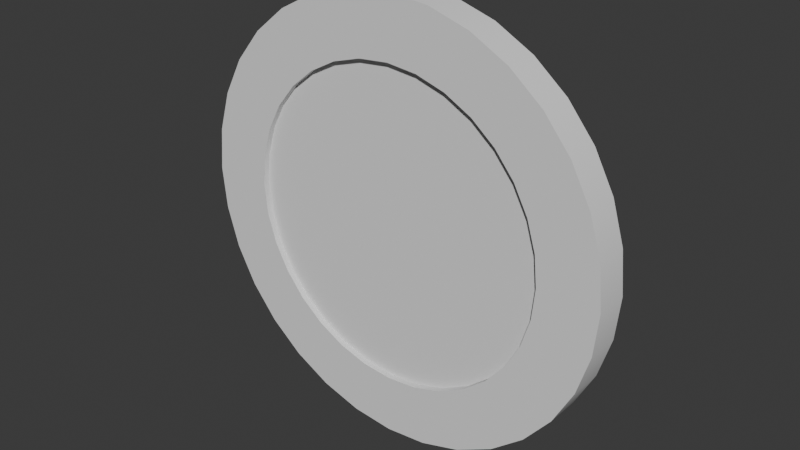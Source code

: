 # Source: Coin.blend  (saved by Blender 5.0.118; exported with 4.5.12 LTS)
import bpy
from mathutils import Matrix  # noqa: F401  (used for matrix-valued properties, if any)

bpy.ops.wm.read_factory_settings(use_empty=True)
scene = bpy.context.scene
scene.name = 'Scene'

# ---- collections
col_collection = bpy.data.collections.new('Collection'); scene.collection.children.link(col_collection)

# ---- node groups
ng_smooth_by_angle = bpy.data.node_groups.new('Smooth by Angle', 'GeometryNodeTree')
_s = ng_smooth_by_angle.interface.new_socket(name='Mesh', in_out='OUTPUT', socket_type='NodeSocketGeometry')
_s = ng_smooth_by_angle.interface.new_socket(name='Mesh', in_out='INPUT', socket_type='NodeSocketGeometry')
_s = ng_smooth_by_angle.interface.new_socket(name='Angle', in_out='INPUT', socket_type='NodeSocketFloat')
_s.subtype = 'ANGLE'
_s.default_value = 0.5236
_s.min_value = 0.0
_s.max_value = 3.142
_s.description = 'Maximum face angle for smooth edges'
_s = ng_smooth_by_angle.interface.new_socket(name='Ignore Sharpness', in_out='INPUT', socket_type='NodeSocketBool')
_s.force_non_field = True
ng_smooth_by_angle.is_modifier = True
_N = ng_smooth_by_angle.nodes; _L = ng_smooth_by_angle.links
n0 = _N.new('GeometryNodeSetShadeSmooth'); n0.name = 'Set Shade Smooth'; n0.location = (120, -80)
n0.domain = 'EDGE'
n1 = _N.new('GeometryNodeSetShadeSmooth'); n1.name = 'Set Shade Smooth.001'; n1.location = (300, -80)
n2 = _N.new('NodeGroupOutput'); n2.name = 'Group Output'; n2.location = (480, -80)
n3 = _N.new('GeometryNodeInputMeshEdgeAngle'); n3.name = 'Edge Angle'; n3.location = (-440, -240)
n4 = _N.new('NodeGroupInput'); n4.name = 'Group Input'; n4.location = (-80, -80)
n5 = _N.new('GeometryNodeInputEdgeSmooth'); n5.name = 'Is Edge Smooth'; n5.location = (-260, -120)
n6 = _N.new('GeometryNodeInputShadeSmooth'); n6.name = 'Is Shade Smooth'; n6.location = (-440, -397)
n7 = _N.new('FunctionNodeCompare'); n7.name = 'Compare'; n7.location = (-260, -260)
n7.operation = 'LESS_EQUAL'
n7.inputs[6].default_value = (0.0, 0.0, 0.0, 0.0)
n7.inputs[7].default_value = (0.0, 0.0, 0.0, 0.0)
n8 = _N.new('FunctionNodeBooleanMath'); n8.name = 'Boolean Math.001'; n8.location = (-80, -260)
n9 = _N.new('NodeGroupInput'); n9.name = 'Group Input.001'; n9.location = (-440, -329)
n10 = _N.new('NodeGroupInput'); n10.name = 'Group Input.002'; n10.location = (-259, -189)
n11 = _N.new('FunctionNodeBooleanMath'); n11.name = 'Boolean Math'; n11.location = (-80, -149)
n11.operation = 'OR'
n12 = _N.new('FunctionNodeBooleanMath'); n12.name = 'Boolean Math.002'; n12.location = (-260, -380)
n12.operation = 'OR'
n13 = _N.new('NodeGroupInput'); n13.name = 'Group Input.003'; n13.location = (-440, -460)
_L.new(n3.outputs[0], n7.inputs[0])
_L.new(n1.outputs[0], n2.inputs[0])
_L.new(n9.outputs[1], n7.inputs[1])
_L.new(n7.outputs[0], n8.inputs[0])
_L.new(n4.outputs[0], n0.inputs[0])
_L.new(n0.outputs[0], n1.inputs[0])
_L.new(n8.outputs[0], n0.inputs[2])
_L.new(n10.outputs[2], n11.inputs[1])
_L.new(n5.outputs[0], n11.inputs[0])
_L.new(n11.outputs[0], n0.inputs[1])
_L.new(n13.outputs[2], n12.inputs[1])
_L.new(n6.outputs[0], n12.inputs[0])
_L.new(n12.outputs[0], n8.inputs[1])
n2.is_active_output = True

# ---- world
world_world = bpy.data.worlds.new('World'); scene.world = world_world
world_world.use_nodes = True; world_world.node_tree.nodes.clear()
_N = world_world.node_tree.nodes; _L = world_world.node_tree.links
n0 = _N.new('ShaderNodeOutputWorld'); n0.name = 'World Output'; n0.location = (200, 100)
n1 = _N.new('ShaderNodeBackground'); n1.name = 'Background'; n1.location = (-200, 100)
n1.inputs[0].default_value = (0.05088, 0.05088, 0.05088, 1.0)
_L.new(n1.outputs[0], n0.inputs[0])
n0.is_active_output = True
world_world.color = (0.05088, 0.05088, 0.05088)
world_world.sun_shadow_jitter_overblur = 0.0

# ---- meshes
me_circle = bpy.data.meshes.new('Circle')
me_circle.from_pydata([(0.0, 1.0, -0.07813), (-0.1951, 0.9808, -0.07813), (-0.3827, 0.9239, -0.07813), (-0.5556, 0.8315, -0.07813), (-0.7071, 0.7071, -0.07813), (-0.8315, 0.5556, -0.07813), (-0.9239, 0.3827, -0.07813), (-0.9808, 0.1951, -0.07812), (-1.0, -2.049e-09, -0.07812), (-0.9808, -0.1951, -0.07812), (-0.9239, -0.3827, -0.07812), (-0.8315, -0.5556, -0.07812), (-0.7071, -0.7071, -0.07812), (-0.5556, -0.8315, -0.07812), (-0.3827, -0.9239, -0.07812), (-0.1951, -0.9808, -0.07812), (0.0, -1.0, -0.07812), (0.1951, -0.9808, -0.07812), (0.3827, -0.9239, -0.07812), (0.5556, -0.8315, -0.07812), (0.7071, -0.7071, -0.07812), (0.8315, -0.5556, -0.07812), (0.9239, -0.3827, -0.07812), (0.9808, -0.1951, -0.07812), (1.0, -2.049e-09, -0.07812), (0.9808, 0.1951, -0.07812), (0.9239, 0.3827, -0.07813), (0.8315, 0.5556, -0.07813), (0.7071, 0.7071, -0.07813), (0.5556, 0.8315, -0.07813), (0.3827, 0.9239, -0.07813), (0.1951, 0.9808, -0.07813), (3.801e-09, 0.7229, -0.07813), (-0.141, 0.7091, -0.07813), (-0.2767, 0.6679, -0.07813), (-0.4016, 0.6011, -0.07813), (-0.5112, 0.5112, -0.07813), (-0.6011, 0.4016, -0.07813), (-0.6679, 0.2767, -0.07812), (-0.7091, 0.141, -0.07812), (-0.7229, 8.808e-10, -0.07812), (-0.7091, -0.141, -0.07812), (-0.6679, -0.2767, -0.07812), (-0.6011, -0.4016, -0.07812), (-0.5112, -0.5112, -0.07812), (-0.4016, -0.6011, -0.07812), (-0.2767, -0.6679, -0.07812), (-0.141, -0.7091, -0.07812), (3.801e-09, -0.7229, -0.07812), (0.141, -0.7091, -0.07812), (0.2767, -0.6679, -0.07812), (0.4016, -0.6011, -0.07812), (0.5112, -0.5112, -0.07812), (0.6011, -0.4016, -0.07812), (0.6679, -0.2767, -0.07812), (0.7091, -0.141, -0.07812), (0.7229, 8.808e-10, -0.07812), (0.7091, 0.141, -0.07812), (0.6679, 0.2767, -0.07812), (0.6011, 0.4016, -0.07813), (0.5112, 0.5112, -0.07813), (0.4016, 0.6011, -0.07813), (0.2767, 0.6679, -0.07813), (0.141, 0.7091, -0.07813), (3.801e-09, 0.7229, -0.04866), (-0.141, 0.7091, -0.04866), (-0.2767, 0.6679, -0.04866), (-0.4016, 0.6011, -0.04866), (-0.5112, 0.5112, -0.04866), (-0.6011, 0.4016, -0.04866), (-0.6679, 0.2767, -0.04866), (-0.7091, 0.141, -0.04866), (-0.7229, -4.071e-10, -0.04866), (-0.7091, -0.141, -0.04866), (-0.6679, -0.2767, -0.04866), (-0.6011, -0.4016, -0.04866), (-0.5112, -0.5112, -0.04866), (-0.4016, -0.6011, -0.04866), (-0.2767, -0.6679, -0.04866), (-0.141, -0.7091, -0.04866), (3.801e-09, -0.7229, -0.04866), (0.141, -0.7091, -0.04866), (0.2767, -0.6679, -0.04866), (0.4016, -0.6011, -0.04866), (0.5112, -0.5112, -0.04866), (0.6011, -0.4016, -0.04866), (0.6679, -0.2767, -0.04866), (0.7091, -0.141, -0.04866), (0.7229, -4.071e-10, -0.04866), (0.7091, 0.141, -0.04866), (0.6679, 0.2767, -0.04866), (0.6011, 0.4016, -0.04866), (0.5112, 0.5112, -0.04866), (0.4016, 0.6011, -0.04866), (0.2767, 0.6679, -0.04866), (0.141, 0.7091, -0.04866), (0.0, 1.0, 0.07812), (-0.1951, 0.9808, 0.07812), (-0.3827, 0.9239, 0.07812), (-0.5556, 0.8315, 0.07812), (-0.7071, 0.7071, 0.07812), (-0.8315, 0.5556, 0.07812), (-0.9239, 0.3827, 0.07812), (-0.9808, 0.1951, 0.07812), (-1.0, -3.415e-09, 0.07812), (-0.9808, -0.1951, 0.07812), (-0.9239, -0.3827, 0.07813), (-0.8315, -0.5556, 0.07813), (-0.7071, -0.7071, 0.07813), (-0.5556, -0.8315, 0.07813), (-0.3827, -0.9239, 0.07813), (-0.1951, -0.9808, 0.07813), (0.0, -1.0, 0.07813), (0.1951, -0.9808, 0.07813), (0.3827, -0.9239, 0.07813), (0.5556, -0.8315, 0.07813), (0.7071, -0.7071, 0.07813), (0.8315, -0.5556, 0.07813), (0.9239, -0.3827, 0.07813), (0.9808, -0.1951, 0.07812), (1.0, -3.415e-09, 0.07812), (0.9808, 0.1951, 0.07812), (0.9239, 0.3827, 0.07812), (0.8315, 0.5556, 0.07812), (0.7071, 0.7071, 0.07812), (0.5556, 0.8315, 0.07812), (0.3827, 0.9239, 0.07812), (0.1951, 0.9808, 0.07812), (3.801e-09, 0.7229, 0.07812), (-0.141, 0.7091, 0.07812), (-0.2767, 0.6679, 0.07812), (-0.4016, 0.6011, 0.07812), (-0.5112, 0.5112, 0.07812), (-0.6011, 0.4016, 0.07812), (-0.6679, 0.2767, 0.07812), (-0.7091, 0.141, 0.07812), (-0.7229, -1.302e-09, 0.07812), (-0.7091, -0.141, 0.07812), (-0.6679, -0.2767, 0.07812), (-0.6011, -0.4016, 0.07812), (-0.5112, -0.5112, 0.07813), (-0.4016, -0.6011, 0.07813), (-0.2767, -0.6679, 0.07812), (-0.141, -0.7091, 0.07812), (3.801e-09, -0.7229, 0.07812), (0.141, -0.7091, 0.07812), (0.2767, -0.6679, 0.07812), (0.4016, -0.6011, 0.07813), (0.5112, -0.5112, 0.07813), (0.6011, -0.4016, 0.07812), (0.6679, -0.2767, 0.07812), (0.7091, -0.141, 0.07812), (0.7229, -1.302e-09, 0.07812), (0.7091, 0.141, 0.07812), (0.6679, 0.2767, 0.07812), (0.6011, 0.4016, 0.07812), (0.5112, 0.5112, 0.07812), (0.4016, 0.6011, 0.07812), (0.2767, 0.6679, 0.07812), (0.141, 0.7091, 0.07812), (3.801e-09, 0.7229, 0.04866), (-0.141, 0.7091, 0.04866), (-0.2767, 0.6679, 0.04866), (-0.4016, 0.6011, 0.04866), (-0.5112, 0.5112, 0.04866), (-0.6011, 0.4016, 0.04866), (-0.6679, 0.2767, 0.04866), (-0.7091, 0.141, 0.04866), (-0.7229, -1.767e-09, 0.04866), (-0.7091, -0.141, 0.04866), (-0.6679, -0.2767, 0.04866), (-0.6011, -0.4016, 0.04866), (-0.5112, -0.5112, 0.04866), (-0.4016, -0.6011, 0.04866), (-0.2767, -0.6679, 0.04866), (-0.141, -0.7091, 0.04866), (3.801e-09, -0.7229, 0.04866), (0.141, -0.7091, 0.04866), (0.2767, -0.6679, 0.04866), (0.4016, -0.6011, 0.04866), (0.5112, -0.5112, 0.04866), (0.6011, -0.4016, 0.04866), (0.6679, -0.2767, 0.04866), (0.7091, -0.141, 0.04866), (0.7229, -1.767e-09, 0.04866), (0.7091, 0.141, 0.04866), (0.6679, 0.2767, 0.04866), (0.6011, 0.4016, 0.04866), (0.5112, 0.5112, 0.04866), (0.4016, 0.6011, 0.04866), (0.2767, 0.6679, 0.04866), (0.141, 0.7091, 0.04866)], [], [(25, 24, 56, 57), (12, 11, 43, 44), (26, 25, 57, 58), (13, 12, 44, 45), (27, 26, 58, 59), (14, 13, 45, 46), (1, 0, 32, 33), (28, 27, 59, 60), (15, 14, 46, 47), (2, 1, 33, 34), (29, 28, 60, 61), (16, 15, 47, 48), (3, 2, 34, 35), (30, 29, 61, 62), (17, 16, 48, 49), (4, 3, 35, 36), (31, 30, 62, 63), (18, 17, 49, 50), (5, 4, 36, 37), (0, 31, 63, 32), (19, 18, 50, 51), (6, 5, 37, 38), (20, 19, 51, 52), (7, 6, 38, 39), (21, 20, 52, 53), (8, 7, 39, 40), (22, 21, 53, 54), (9, 8, 40, 41), (23, 22, 54, 55), (10, 9, 41, 42), (24, 23, 55, 56), (11, 10, 42, 43), (52, 51, 83, 84), (39, 38, 70, 71), (53, 52, 84, 85), (40, 39, 71, 72), (54, 53, 85, 86), (41, 40, 72, 73), (55, 54, 86, 87), (42, 41, 73, 74), (56, 55, 87, 88), (43, 42, 74, 75), (57, 56, 88, 89), (44, 43, 75, 76), (58, 57, 89, 90), (45, 44, 76, 77), (59, 58, 90, 91), (46, 45, 77, 78), (33, 32, 64, 65), (60, 59, 91, 92), (47, 46, 78, 79), (34, 33, 65, 66), (61, 60, 92, 93), (48, 47, 79, 80), (35, 34, 66, 67), (62, 61, 93, 94), (49, 48, 80, 81), (36, 35, 67, 68), (63, 62, 94, 95), (50, 49, 81, 82), (37, 36, 68, 69), (32, 63, 95, 64), (51, 50, 82, 83), (38, 37, 69, 70), (65, 64, 95, 94, 93, 92, 91, 90, 89, 88, 87, 86, 85, 84, 83, 82, 81, 80, 79, 78, 77, 76, 75, 74, 73, 72, 71, 70, 69, 68, 67, 66), (121, 153, 152, 120), (108, 140, 139, 107), (122, 154, 153, 121), (109, 141, 140, 108), (123, 155, 154, 122), (110, 142, 141, 109), (97, 129, 128, 96), (124, 156, 155, 123), (111, 143, 142, 110), (98, 130, 129, 97), (125, 157, 156, 124), (112, 144, 143, 111), (99, 131, 130, 98), (126, 158, 157, 125), (113, 145, 144, 112), (100, 132, 131, 99), (127, 159, 158, 126), (114, 146, 145, 113), (101, 133, 132, 100), (96, 128, 159, 127), (115, 147, 146, 114), (102, 134, 133, 101), (116, 148, 147, 115), (103, 135, 134, 102), (117, 149, 148, 116), (104, 136, 135, 103), (118, 150, 149, 117), (105, 137, 136, 104), (119, 151, 150, 118), (106, 138, 137, 105), (120, 152, 151, 119), (107, 139, 138, 106), (148, 180, 179, 147), (135, 167, 166, 134), (149, 181, 180, 148), (136, 168, 167, 135), (150, 182, 181, 149), (137, 169, 168, 136), (151, 183, 182, 150), (138, 170, 169, 137), (152, 184, 183, 151), (139, 171, 170, 138), (153, 185, 184, 152), (140, 172, 171, 139), (154, 186, 185, 153), (141, 173, 172, 140), (155, 187, 186, 154), (142, 174, 173, 141), (129, 161, 160, 128), (156, 188, 187, 155), (143, 175, 174, 142), (130, 162, 161, 129), (157, 189, 188, 156), (144, 176, 175, 143), (131, 163, 162, 130), (158, 190, 189, 157), (145, 177, 176, 144), (132, 164, 163, 131), (159, 191, 190, 158), (146, 178, 177, 145), (133, 165, 164, 132), (128, 160, 191, 159), (147, 179, 178, 146), (134, 166, 165, 133), (161, 162, 163, 164, 165, 166, 167, 168, 169, 170, 171, 172, 173, 174, 175, 176, 177, 178, 179, 180, 181, 182, 183, 184, 185, 186, 187, 188, 189, 190, 191, 160), (7, 8, 104, 103), (6, 7, 103, 102), (5, 6, 102, 101), (4, 5, 101, 100), (3, 4, 100, 99), (2, 3, 99, 98), (1, 2, 98, 97), (0, 1, 97, 96), (31, 0, 96, 127), (30, 31, 127, 126), (29, 30, 126, 125), (28, 29, 125, 124), (27, 28, 124, 123), (26, 27, 123, 122), (25, 26, 122, 121), (24, 25, 121, 120), (23, 24, 120, 119), (22, 23, 119, 118), (21, 22, 118, 117), (20, 21, 117, 116), (19, 20, 116, 115), (18, 19, 115, 114), (17, 18, 114, 113), (16, 17, 113, 112), (15, 16, 112, 111), (14, 15, 111, 110), (13, 14, 110, 109), (12, 13, 109, 108), (11, 12, 108, 107), (10, 11, 107, 106), (9, 10, 106, 105), (8, 9, 105, 104)])
me_circle.polygons.foreach_set('use_smooth', [True] * 162)
_uv = me_circle.uv_layers.new(name='UVMap')
_uv.uv.foreach_set('vector', [0.0, 0.0, 0.0, 0.0, 0.0, 0.0, 0.0, 0.0, 0.0, 0.0, 0.0, 0.0, 0.0, 0.0, 0.0, 0.0, 0.0, 0.0, 0.0, 0.0, 0.0, 0.0, 0.0, 0.0, 0.0, 0.0, 0.0, 0.0, 0.0, 0.0, 0.0, 0.0, 0.0, 0.0, 0.0, 0.0, 0.0, 0.0, 0.0, 0.0, 0.0, 0.0, 0.0, 0.0, 0.0, 0.0, 0.0, 0.0, 0.0, 0.0, 0.0, 0.0, 0.0, 0.0, 0.0, 0.0, 0.0, 0.0, 0.0, 0.0, 0.0, 0.0, 0.0, 0.0, 0.0, 0.0, 0.0, 0.0, 0.0, 0.0, 0.0, 0.0, 0.0, 0.0, 0.0, 0.0, 0.0, 0.0, 0.0, 0.0, 0.0, 0.0, 0.0, 0.0, 0.0, 0.0, 0.0, 0.0, 0.0, 0.0, 0.0, 0.0, 0.0, 0.0, 0.0, 0.0, 0.0, 0.0, 0.0, 0.0, 0.0, 0.0, 0.0, 0.0, 0.0, 0.0, 0.0, 0.0, 0.0, 0.0, 0.0, 0.0, 0.0, 0.0, 0.0, 0.0, 0.0, 0.0, 0.0, 0.0, 0.0, 0.0, 0.0, 0.0, 0.0, 0.0, 0.0, 0.0, 0.0, 0.0, 0.0, 0.0, 0.0, 0.0, 0.0, 0.0, 0.0, 0.0, 0.0, 0.0, 0.0, 0.0, 0.0, 0.0, 0.0, 0.0, 0.0, 0.0, 0.0, 0.0, 0.0, 0.0, 0.0, 0.0, 0.0, 0.0, 0.0, 0.0, 0.0, 0.0, 0.0, 0.0, 0.0, 0.0, 0.0, 0.0, 0.0, 0.0, 0.0, 0.0, 0.0, 0.0, 0.0, 0.0, 0.0, 0.0, 0.0, 0.0, 0.0, 0.0, 0.0, 0.0, 0.0, 0.0, 0.0, 0.0, 0.0, 0.0, 0.0, 0.0, 0.0, 0.0, 0.0, 0.0, 0.0, 0.0, 0.0, 0.0, 0.0, 0.0, 0.0, 0.0, 0.0, 0.0, 0.0, 0.0, 0.0, 0.0, 0.0, 0.0, 0.0, 0.0, 0.0, 0.0, 0.0, 0.0, 0.0, 0.0, 0.0, 0.0, 0.0, 0.0, 0.0, 0.0, 0.0, 0.0, 0.0, 0.0, 0.0, 0.0, 0.0, 0.0, 0.0, 0.0, 0.0, 0.0, 0.0, 0.0, 0.0, 0.0, 0.0, 0.0, 0.0, 0.0, 0.0, 0.0, 0.0, 0.0, 0.0, 0.0, 0.0, 0.0, 0.0, 0.0, 0.0, 0.0, 0.0, 0.0, 0.0, 0.0, 0.0, 0.0, 0.0, 0.0, 0.0, 0.0, 0.0, 0.0, 0.0, 0.0, 0.0, 0.0, 0.0, 0.0, 0.0, 0.0, 0.0, 0.0, 0.0, 0.0, 0.0, 0.0, 0.0, 0.0, 0.0, 0.0, 0.0, 0.0, 0.0, 0.0, 0.0, 0.0, 0.0, 0.0, 0.0, 0.0, 0.0, 0.0, 0.0, 0.0, 0.0, 0.0, 0.0, 0.0, 0.0, 0.0, 0.0, 0.0, 0.0, 0.0, 0.0, 0.0, 0.0, 0.0, 0.0, 0.0, 0.0, 0.0, 0.0, 0.0, 0.0, 0.0, 0.0, 0.0, 0.0, 0.0, 0.0, 0.0, 0.0, 0.0, 0.0, 0.0, 0.0, 0.0, 0.0, 0.0, 0.0, 0.0, 0.0, 0.0, 0.0, 0.0, 0.0, 0.0, 0.0, 0.0, 0.0, 0.0, 0.0, 0.0, 0.0, 0.0, 0.0, 0.0, 0.0, 0.0, 0.0, 0.0, 0.0, 0.0, 0.0, 0.0, 0.0, 0.0, 0.0, 0.0, 0.0, 0.0, 0.0, 0.0, 0.0, 0.0, 0.0, 0.0, 0.0, 0.0, 0.0, 0.0, 0.0, 0.0, 0.0, 0.0, 0.0, 0.0, 0.0, 0.0, 0.0, 0.0, 0.0, 0.0, 0.0, 0.0, 0.0, 0.0, 0.0, 0.0, 0.0, 0.0, 0.0, 0.0, 0.0, 0.0, 0.0, 0.0, 0.0, 0.0, 0.0, 0.0, 0.0, 0.0, 0.0, 0.0, 0.0, 0.0, 0.0, 0.0, 0.0, 0.0, 0.0, 0.0, 0.0, 0.0, 0.0, 0.0, 0.0, 0.0, 0.0, 0.0, 0.0, 0.0, 0.0, 0.0, 0.0, 0.0, 0.0, 0.0, 0.0, 0.0, 0.0, 0.0, 0.0, 0.0, 0.0, 0.0, 0.0, 0.0, 0.0, 0.0, 0.0, 0.0, 0.0, 0.0, 0.0, 0.0, 0.0, 0.0, 0.0, 0.0, 0.0, 0.0, 0.0, 0.0, 0.0, 0.0, 0.0, 0.0, 0.0, 0.0, 0.0, 0.0, 0.0, 0.0, 0.0, 0.0, 0.0, 0.0, 0.0, 0.0, 0.0, 0.0, 0.0, 0.0, 0.0, 0.0, 0.0, 0.0, 0.0, 0.0, 0.0, 0.0, 0.0, 0.0, 0.0, 0.0, 0.0, 0.0, 0.0, 0.0, 0.0, 0.0, 0.0, 0.0, 0.0, 0.0, 0.0, 0.0, 0.0, 0.0, 0.0, 0.0, 0.0, 0.0, 0.0, 0.0, 0.0, 0.0, 0.0, 0.0, 0.0, 0.0, 0.0, 0.0, 0.0, 0.0, 0.0, 0.0, 0.0, 0.0, 0.0, 0.0, 0.0, 0.0, 0.0, 0.0, 0.0, 0.0, 0.0, 0.0, 0.0, 0.0, 0.0, 0.0, 0.0, 0.0, 0.0, 0.0, 0.0, 0.0, 0.0, 0.0, 0.0, 0.0, 0.0, 0.0, 0.0, 0.0, 0.0, 0.0, 0.0, 0.0, 0.0, 0.0, 0.0, 0.0, 0.0, 0.0, 0.0, 0.0, 0.0, 0.0, 0.0, 0.0, 0.0, 0.0, 0.0, 0.0, 0.0, 0.0, 0.0, 0.0, 0.0, 0.0, 0.0, 0.0, 0.0, 0.0, 0.0, 0.0, 0.0, 0.0, 0.0, 0.0, 0.0, 0.0, 0.0, 0.0, 0.0, 0.0, 0.0, 0.0, 0.0, 0.0, 0.0, 0.0, 0.0, 0.0, 0.0, 0.0, 0.0, 0.0, 0.0, 0.0, 0.0, 0.0, 0.0, 0.0, 0.0, 0.0, 0.0, 0.0, 0.0, 0.0, 0.0, 0.0, 0.0, 0.0, 0.0, 0.0, 0.0, 0.0, 0.0, 0.0, 0.0, 0.0, 0.0, 0.0, 0.0, 0.0, 0.0, 0.0, 0.0, 0.0, 0.0, 0.0, 0.0, 0.0, 0.0, 0.0, 0.0, 0.0, 0.0, 0.0, 0.0, 0.0, 0.0, 0.0, 0.0, 0.0, 0.0, 0.0, 0.0, 0.0, 0.0, 0.0, 0.0, 0.0, 0.0, 0.0, 0.0, 0.0, 0.0, 0.0, 0.0, 0.0, 0.0, 0.0, 0.0, 0.0, 0.0, 0.0, 0.0, 0.0, 0.0, 0.0, 0.0, 0.0, 0.0, 0.0, 0.0, 0.0, 0.0, 0.0, 0.0, 0.0, 0.0, 0.0, 0.0, 0.0, 0.0, 0.0, 0.0, 0.0, 0.0, 0.0, 0.0, 0.0, 0.0, 0.0, 0.0, 0.0, 0.0, 0.0, 0.0, 0.0, 0.0, 0.0, 0.0, 0.0, 0.0, 0.0, 0.0, 0.0, 0.0, 0.0, 0.0, 0.0, 0.0, 0.0, 0.0, 0.0, 0.0, 0.0, 0.0, 0.0, 0.0, 0.0, 0.0, 0.0, 0.0, 0.0, 0.0, 0.0, 0.0, 0.0, 0.0, 0.0, 0.0, 0.0, 0.0, 0.0, 0.0, 0.0, 0.0, 0.0, 0.0, 0.0, 0.0, 0.0, 0.0, 0.0, 0.0, 0.0, 0.0, 0.0, 0.0, 0.0, 0.0, 0.0, 0.0, 0.0, 0.0, 0.0, 0.0, 0.0, 0.0, 0.0, 0.0, 0.0, 0.0, 0.0, 0.0, 0.0, 0.0, 0.0, 0.0, 0.0, 0.0, 0.0, 0.0, 0.0, 0.0, 0.0, 0.0, 0.0, 0.0, 0.0, 0.0, 0.0, 0.0, 0.0, 0.0, 0.0, 0.0, 0.0, 0.0, 0.0, 0.0, 0.0, 0.0, 0.0, 0.0, 0.0, 0.0, 0.0, 0.0, 0.0, 0.0, 0.0, 0.0, 0.0, 0.0, 0.0, 0.0, 0.0, 0.0, 0.0, 0.0, 0.0, 0.0, 0.0, 0.0, 0.0, 0.0, 0.0, 0.0, 0.0, 0.0, 0.0, 0.0, 0.0, 0.0, 0.0, 0.0, 0.0, 0.0, 0.0, 0.0, 0.0, 0.0, 0.0, 0.0, 0.0, 0.0, 0.0, 0.0, 0.0, 0.0, 0.0, 0.0, 0.0, 0.0, 0.0, 0.0, 0.0, 0.0, 0.0, 0.0, 0.0, 0.0, 0.0, 0.0, 0.0, 0.0, 0.0, 0.0, 0.0, 0.0, 0.0, 0.0, 0.0, 0.0, 0.0, 0.0, 0.0, 0.0, 0.0, 0.0, 0.0, 0.0, 0.0, 0.0, 0.0, 0.0, 0.0, 0.0, 0.0, 0.0, 0.0, 0.0, 0.0, 0.0, 0.0, 0.0, 0.0, 0.0, 0.0, 0.0, 0.0, 0.0, 0.0, 0.0, 0.0, 0.0, 0.0, 0.0, 0.0, 0.0, 0.0, 0.0, 0.0, 0.0, 0.0, 0.0, 0.0, 0.0, 0.0, 0.0, 0.0, 0.0, 0.0, 0.0, 0.0, 0.0, 0.0, 0.0, 0.0, 0.0, 0.0, 0.0, 0.0, 0.0, 0.0, 0.0, 0.0, 0.0, 0.0, 0.0, 0.0, 0.0, 0.0, 0.0, 0.0, 0.0, 0.0, 0.0, 0.0, 0.0, 0.0, 0.0, 0.0, 0.0, 0.0, 0.0, 0.0, 0.0, 0.0, 0.0, 0.0, 0.0, 0.0, 0.0, 0.0, 0.0, 0.0, 0.0, 0.0, 0.0, 0.0, 0.0, 0.0, 0.0, 0.0, 0.0, 0.0, 0.0, 0.0, 0.0, 0.0, 0.0, 0.0, 0.0, 0.0, 0.0, 0.0, 0.0, 0.0, 0.0, 0.0, 0.0, 0.0, 0.0, 0.0, 0.0, 0.0, 0.0, 0.0, 0.0, 0.0, 0.0, 0.0, 0.0, 0.0, 0.0, 0.0, 0.0, 0.0, 0.0, 0.0, 0.0, 0.0, 0.0, 0.0, 0.0, 0.0, 0.0, 0.0, 0.0, 0.0, 0.0, 0.0, 0.0, 0.0, 0.0, 0.0, 0.0, 0.0, 0.0, 0.0, 0.0, 0.0, 0.0, 0.0, 0.0, 0.0, 0.0, 0.0, 0.0, 0.0, 0.0, 0.0, 0.0, 0.0, 0.0, 0.0, 0.0, 0.0, 0.0, 0.0, 0.0, 0.0, 0.0, 0.0, 0.0, 0.0, 0.0, 0.0, 0.0, 0.0, 0.0, 0.0, 0.0, 0.0, 0.0, 0.0, 0.0, 0.0, 0.0, 0.0, 0.0, 0.0, 0.0, 0.0, 0.0, 0.0, 0.0, 0.0, 0.0, 0.0, 0.0, 0.0, 0.0, 0.0, 0.0, 0.0, 0.0, 0.0, 0.0, 0.0, 0.0, 0.0, 0.0, 0.0, 0.0, 0.0, 0.0, 0.0, 0.0, 0.0, 0.0, 0.0, 0.0, 0.0, 0.0, 0.0, 0.0, 0.0, 0.0, 0.0, 0.0, 0.0, 0.0, 0.0, 0.0, 0.0, 0.0, 0.0, 0.0, 0.0, 0.0, 0.0, 0.0, 0.0, 0.0, 0.0, 0.0, 0.0, 0.0, 0.0, 0.0, 0.0, 0.0, 0.0, 0.0, 0.0, 0.0, 0.0, 0.0, 0.0, 0.0, 0.0, 0.0, 0.0, 0.0, 0.0, 0.0, 0.0, 0.0, 0.0, 0.0, 0.0, 0.0, 0.0, 0.0, 0.0, 0.0, 0.0, 0.0, 0.0, 0.0, 0.0, 0.0, 0.0, 0.0, 0.0, 0.0, 0.0, 0.0, 0.0, 0.0, 0.0, 0.0, 0.0, 0.0, 0.0, 0.0, 0.0, 0.0, 0.0, 0.0, 0.0, 0.0, 0.0, 0.0, 0.0, 0.0, 0.0, 0.0, 0.0, 0.0, 0.0, 0.0, 0.0, 0.0, 0.0, 0.0, 0.0, 0.0, 0.0, 0.0, 0.0, 0.0, 0.0, 0.0, 0.0, 0.0, 0.0, 0.0, 0.0, 0.0, 0.0, 0.0, 0.0, 0.0, 0.0, 0.0, 0.0, 0.0, 0.0, 0.0, 0.0, 0.0, 0.0, 0.0, 0.0, 0.0, 0.0, 0.0, 0.0, 0.0, 0.0, 0.0, 0.0, 0.0, 0.0, 0.0, 0.0, 0.0, 0.0, 0.0, 0.0, 0.0, 0.0, 0.0, 0.0, 0.0, 0.0, 0.0, 0.0, 0.0, 0.0, 0.0, 0.0, 0.0, 0.0, 0.0, 0.0, 0.0, 0.0, 0.0, 0.0, 0.0, 0.0, 0.0, 0.0, 0.0, 0.0, 0.0, 0.0, 0.0, 0.0, 0.0, 0.0, 0.0, 0.0, 0.0, 0.0, 0.0, 0.0, 0.0, 0.0, 0.0, 0.0, 0.0, 0.0, 0.0, 0.0, 0.0, 0.0, 0.0, 0.0, 0.0, 0.0, 0.0, 0.0, 0.0, 0.0, 0.0, 0.0, 0.0, 0.0, 0.0, 0.0, 0.0, 0.0, 0.0, 0.0, 0.0, 0.0, 0.0, 0.0, 0.0, 0.0, 0.0, 0.0, 0.0, 0.0, 0.0, 0.0, 0.0, 0.0, 0.0, 0.0, 0.0, 0.0, 0.0, 0.0, 0.0, 0.0, 0.0, 0.0, 0.0, 0.0, 0.0, 0.0, 0.0, 0.0, 0.0, 0.0, 0.0, 0.0, 0.0, 0.0, 0.0, 0.0, 0.0, 0.0, 0.0, 0.0, 0.0, 0.0, 0.0, 0.0, 0.0, 0.0, 0.0, 0.0, 0.0, 0.0, 0.0, 0.0, 0.0, 0.0, 0.0, 0.0, 0.0, 0.0, 0.0, 0.0, 0.0, 0.0, 0.0, 0.0, 0.0, 0.0, 0.0, 0.0, 0.0, 0.0, 0.0, 0.0, 0.0, 0.0, 0.0, 0.0, 0.0, 0.0, 0.0, 0.0, 0.0, 0.0, 0.0, 0.0, 0.0, 0.0, 0.0, 0.0, 0.0, 0.0])
me_circle.update()

# ---- objects
ob_circle = bpy.data.objects.new('Circle', me_circle)

# ---- transforms, parenting, visibility, modifiers, constraints
ob_circle.location = (0.0, 0.0, 0.0)
ob_circle.rotation_euler = (-1.571, 1.571, 0.0)
_m = ob_circle.modifiers.new('Smooth by Angle', 'NODES')
_m.node_group = ng_smooth_by_angle
_m.use_pin_to_last = True
_m.show_group_selector = False

# ---- collection membership
col_collection.objects.link(ob_circle)

# ---- scene / render settings (as saved in the file)
scene.frame_start = 1; scene.frame_end = 250; scene.frame_set(1)
scene.render.engine = 'BLENDER_EEVEE_NEXT'
scene.render.bake_bias = 0.0
scene.render.bake_samples = 0
scene.cycles.sampling_pattern = 'TABULATED_SOBOL'
scene.eevee.use_volume_custom_range = False
bpy.context.view_layer.update()

# ---- added for rendering (the .blend has no active camera and no usable light): camera, sun
cam_auto = bpy.data.cameras.new('AutoCamera')
cam_auto.lens = 50.0
cam_auto.sensor_width = 36.0
cam_auto.clip_end = 1000.0
ob_auto_camera = bpy.data.objects.new('AutoCamera', cam_auto)
scene.collection.objects.link(ob_auto_camera)
ob_auto_camera.location = (2.62092, -3.14511, 2.09674)
ob_auto_camera.rotation_euler = (1.09748, -7.21219e-08, 0.694738)
scene.camera = ob_auto_camera
light_auto_sun = bpy.data.lights.new('AutoSun', 'SUN')
light_auto_sun.energy = 3.0
light_auto_sun.angle = 0.0523599
ob_auto_sun = bpy.data.objects.new('AutoSun', light_auto_sun)
scene.collection.objects.link(ob_auto_sun)
ob_auto_sun.rotation_euler = (0.872665, 0.174533, 0.523599)
bpy.context.view_layer.update()
